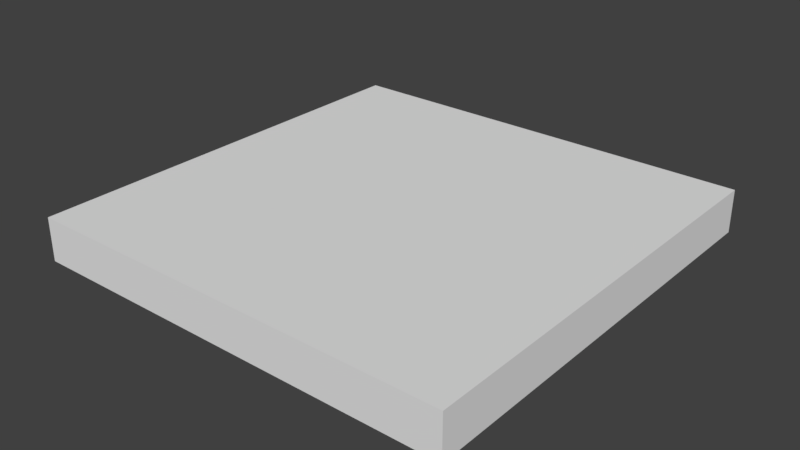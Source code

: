 # Source: Church_Floor_2x2x0.2.blend  (saved by Blender 2.78.0; exported with 4.5.12 LTS)
import bpy
from mathutils import Matrix  # noqa: F401  (used for matrix-valued properties, if any)

bpy.ops.wm.read_factory_settings(use_empty=True)
scene = bpy.context.scene
scene.name = 'Scene'

# ---- collections
col_collection_1 = bpy.data.collections.new('Collection 1'); scene.collection.children.link(col_collection_1)

# ---- world
world_world = bpy.data.worlds.new('World'); scene.world = world_world
world_world.color = (0.05088, 0.05088, 0.05088)
world_world.use_sun_shadow = False
world_world.sun_shadow_jitter_overblur = 0.0
world_world.cycles.sampling_method = 'MANUAL'

# ---- meshes
me_church_floor_2x2x0_2 = bpy.data.meshes.new('Church Floor 2x2x0.2')
me_church_floor_2x2x0_2.from_pydata([(0.0, 0.0, 0.0), (0.0, 2.0, 0.0), (2.0, 2.0, 0.0), (2.0, 0.0, 0.0), (0.0, 0.0, 0.25), (0.0, 2.0, 0.25), (2.0, 2.0, 0.25), (2.0, 0.0, 0.25)], [], [(0, 1, 2, 3), (4, 7, 6, 5), (3, 2, 6, 7), (1, 0, 4, 5), (2, 1, 5, 6), (0, 3, 7, 4)])
me_church_floor_2x2x0_2.use_remesh_preserve_volume = False
me_church_floor_2x2x0_2.use_remesh_preserve_attributes = False
me_church_floor_2x2x0_2.use_mirror_vertex_groups = False
me_church_floor_2x2x0_2.update()

# ---- objects
ob_church_floor_2x2x0_2 = bpy.data.objects.new('Church Floor 2x2x0.2', me_church_floor_2x2x0_2)

# ---- transforms, parenting, visibility, modifiers, constraints
ob_church_floor_2x2x0_2.location = (0.0, 0.0, 0.0)
ob_church_floor_2x2x0_2.scale = (1.0, 1.0, 0.8)
ob_church_floor_2x2x0_2.lineart.crease_threshold = 0.0

# ---- collection membership
col_collection_1.objects.link(ob_church_floor_2x2x0_2)

# ---- scene / render settings (as saved in the file)
scene.frame_start = 1; scene.frame_end = 250; scene.frame_set(1)
scene.render.engine = 'BLENDER_EEVEE_NEXT'
scene.render.resolution_percentage = 50
scene.render.dither_intensity = 0.0
scene.cycles.use_denoising = False
scene.cycles.samples = 128
scene.cycles.sampling_pattern = 'TABULATED_SOBOL'
scene.cycles.light_sampling_threshold = 0.0
scene.cycles.use_adaptive_sampling = False
scene.cycles.use_light_tree = False
scene.cycles.blur_glossy = 0.0
scene.cycles.sample_clamp_indirect = 0.0
scene.view_settings.view_transform = 'Standard'
bpy.context.view_layer.update()

# ---- added for rendering (the .blend has no active camera and no usable light): camera, sun
cam_auto = bpy.data.cameras.new('AutoCamera')
cam_auto.lens = 50.0
cam_auto.sensor_width = 36.0
cam_auto.clip_end = 1000.0
ob_auto_camera = bpy.data.objects.new('AutoCamera', cam_auto)
scene.collection.objects.link(ob_auto_camera)
ob_auto_camera.location = (3.62346, -2.14816, 2.19877)
ob_auto_camera.rotation_euler = (1.09748, -7.21219e-08, 0.694738)
scene.camera = ob_auto_camera
light_auto_sun = bpy.data.lights.new('AutoSun', 'SUN')
light_auto_sun.energy = 3.0
light_auto_sun.angle = 0.0523599
ob_auto_sun = bpy.data.objects.new('AutoSun', light_auto_sun)
scene.collection.objects.link(ob_auto_sun)
ob_auto_sun.rotation_euler = (0.872665, 0.174533, 0.523599)
bpy.context.view_layer.update()
